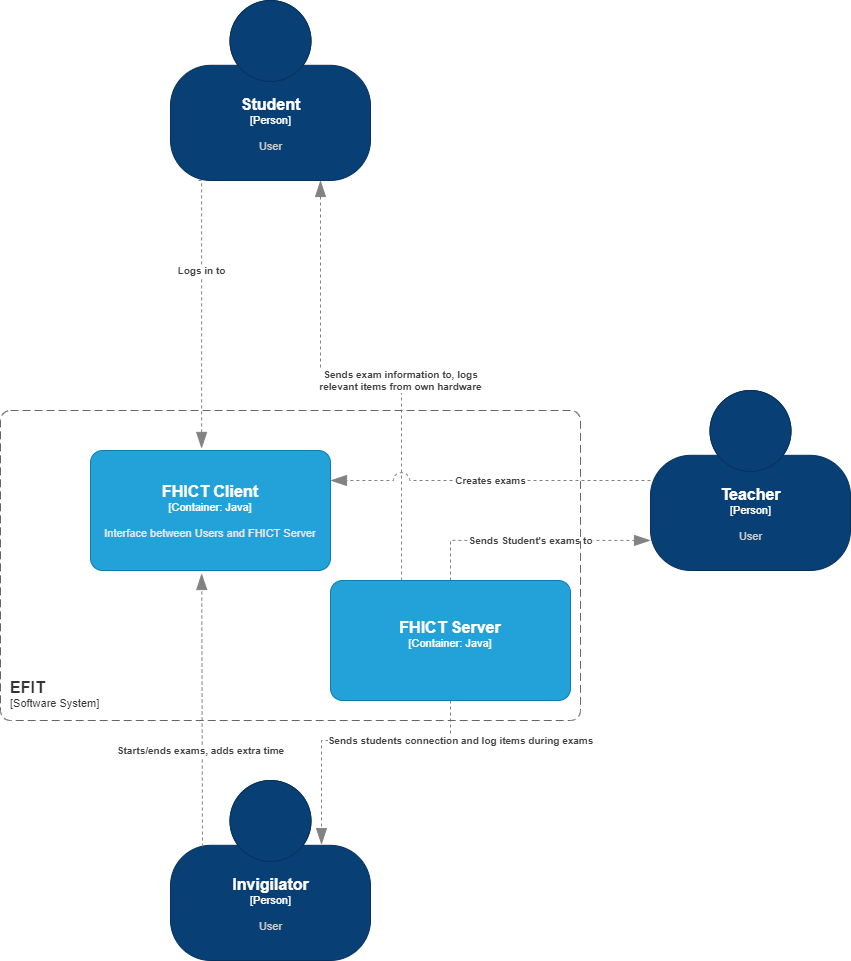

The diagram above was exported from draw.io. Its source (the exported page's mxGraphModel, read from the mxfile embedded in the PNG):
<mxGraphModel dx="2061" dy="1075" grid="1" gridSize="10" guides="1" tooltips="1" connect="1" arrows="1" fold="1" page="1" pageScale="1" pageWidth="850" pageHeight="1100" math="0" shadow="0">
  <root>
    <mxCell id="0" />
    <mxCell id="1" parent="0" />
    <object placeholders="1" c4Name="Student" c4Type="Person" c4Description="User" label="&lt;font style=&quot;font-size: 16px&quot;&gt;&lt;b&gt;%c4Name%&lt;/b&gt;&lt;/font&gt;&lt;div&gt;[%c4Type%]&lt;/div&gt;&lt;br&gt;&lt;div&gt;&lt;font style=&quot;font-size: 11px&quot;&gt;&lt;font color=&quot;#cccccc&quot;&gt;%c4Description%&lt;/font&gt;&lt;/div&gt;" id="XK47qTYrGfi5hLeiUsGP-2">
      <mxCell style="html=1;fontSize=11;dashed=0;whitespace=wrap;fillColor=#083F75;strokeColor=#06315C;fontColor=#ffffff;shape=mxgraph.c4.person2;align=center;metaEdit=1;points=[[0.5,0,0],[1,0.5,0],[1,0.75,0],[0.75,1,0],[0.5,1,0],[0.25,1,0],[0,0.75,0],[0,0.5,0]];metaData={&quot;c4Type&quot;:{&quot;editable&quot;:false}};resizable=0;" parent="1" vertex="1">
        <mxGeometry x="250" y="30" width="200" height="180" as="geometry" />
      </mxCell>
    </object>
    <object placeholders="1" c4Name="Teacher" c4Type="Person" c4Description="User" label="&lt;font style=&quot;font-size: 16px&quot;&gt;&lt;b&gt;%c4Name%&lt;/b&gt;&lt;/font&gt;&lt;div&gt;[%c4Type%]&lt;/div&gt;&lt;br&gt;&lt;div&gt;&lt;font style=&quot;font-size: 11px&quot;&gt;&lt;font color=&quot;#cccccc&quot;&gt;%c4Description%&lt;/font&gt;&lt;/div&gt;" id="XK47qTYrGfi5hLeiUsGP-3">
      <mxCell style="html=1;fontSize=11;dashed=0;whitespace=wrap;fillColor=#083F75;strokeColor=#06315C;fontColor=#ffffff;shape=mxgraph.c4.person2;align=center;metaEdit=1;points=[[0.5,0,0],[1,0.5,0],[1,0.75,0],[0.75,1,0],[0.5,1,0],[0.25,1,0],[0,0.75,0],[0,0.5,0]];metaData={&quot;c4Type&quot;:{&quot;editable&quot;:false}};resizable=0;" parent="1" vertex="1">
        <mxGeometry x="730" y="420" width="200" height="180" as="geometry" />
      </mxCell>
    </object>
    <object placeholders="1" c4Name="Invigilator" c4Type="Person" c4Description="User" label="&lt;font style=&quot;font-size: 16px&quot;&gt;&lt;b&gt;%c4Name%&lt;/b&gt;&lt;/font&gt;&lt;div&gt;[%c4Type%]&lt;/div&gt;&lt;br&gt;&lt;div&gt;&lt;font style=&quot;font-size: 11px&quot;&gt;&lt;font color=&quot;#cccccc&quot;&gt;%c4Description%&lt;/font&gt;&lt;/div&gt;" id="XK47qTYrGfi5hLeiUsGP-4">
      <mxCell style="html=1;fontSize=11;dashed=0;whitespace=wrap;fillColor=#083F75;strokeColor=#06315C;fontColor=#ffffff;shape=mxgraph.c4.person2;align=center;metaEdit=1;points=[[0.5,0,0],[1,0.5,0],[1,0.75,0],[0.75,1,0],[0.5,1,0],[0.25,1,0],[0,0.75,0],[0,0.5,0]];metaData={&quot;c4Type&quot;:{&quot;editable&quot;:false}};resizable=0;" parent="1" vertex="1">
        <mxGeometry x="250" y="810" width="200" height="180" as="geometry" />
      </mxCell>
    </object>
    <object placeholders="1" c4Type="Relationship" c4Description="Logs in to" label="&lt;div style=&quot;text-align: left&quot;&gt;&lt;div style=&quot;text-align: center&quot;&gt;&lt;b&gt;%c4Description%&lt;/b&gt;&lt;/div&gt;" id="XK47qTYrGfi5hLeiUsGP-7">
      <mxCell style="endArrow=blockThin;html=1;fontSize=10;fontColor=#404040;strokeWidth=1;endFill=1;strokeColor=#828282;elbow=vertical;metaEdit=1;endSize=14;startSize=14;jumpStyle=arc;jumpSize=16;rounded=0;edgeStyle=orthogonalEdgeStyle;dashed=1;entryX=0.213;entryY=-0.017;entryDx=0;entryDy=0;entryPerimeter=0;exitX=0.14;exitY=1;exitDx=0;exitDy=0;exitPerimeter=0;" parent="1" source="XK47qTYrGfi5hLeiUsGP-2" edge="1">
        <mxGeometry x="-0.3131" width="240" relative="1" as="geometry">
          <mxPoint x="240" y="280" as="sourcePoint" />
          <mxPoint x="281.1199999999999" y="477.96000000000004" as="targetPoint" />
          <Array as="points">
            <mxPoint x="281" y="210" />
          </Array>
          <mxPoint as="offset" />
        </mxGeometry>
      </mxCell>
    </object>
    <object placeholders="1" c4Type="Relationship" c4Description="Sends exam information to, logs&#10;relevant items from own hardware" label="&lt;div style=&quot;text-align: left&quot;&gt;&lt;div style=&quot;text-align: center&quot;&gt;&lt;b&gt;%c4Description%&lt;/b&gt;&lt;/div&gt;" id="XK47qTYrGfi5hLeiUsGP-10">
      <mxCell style="endArrow=blockThin;html=1;fontSize=10;fontColor=#404040;strokeWidth=1;endFill=1;strokeColor=#828282;elbow=vertical;metaEdit=1;endSize=14;startSize=14;jumpStyle=arc;jumpSize=16;rounded=0;edgeStyle=orthogonalEdgeStyle;dashed=1;entryX=0.75;entryY=1;entryDx=0;entryDy=0;entryPerimeter=0;exitX=0.296;exitY=0;exitDx=0;exitDy=0;exitPerimeter=0;" parent="1" source="XK47qTYrGfi5hLeiUsGP-18" target="XK47qTYrGfi5hLeiUsGP-2" edge="1">
        <mxGeometry x="-0.1642" width="240" relative="1" as="geometry">
          <mxPoint x="400" y="470" as="sourcePoint" />
          <mxPoint x="540" y="550" as="targetPoint" />
          <mxPoint as="offset" />
        </mxGeometry>
      </mxCell>
    </object>
    <object placeholders="1" c4Type="Relationship" c4Description="Creates exams" label="&lt;div style=&quot;text-align: left&quot;&gt;&lt;div style=&quot;text-align: center&quot;&gt;&lt;b&gt;%c4Description%&lt;/b&gt;&lt;/div&gt;" id="XK47qTYrGfi5hLeiUsGP-11">
      <mxCell style="endArrow=blockThin;html=1;fontSize=10;fontColor=#404040;strokeWidth=1;endFill=1;strokeColor=#828282;elbow=vertical;metaEdit=1;endSize=14;startSize=14;jumpStyle=arc;jumpSize=16;rounded=0;edgeStyle=orthogonalEdgeStyle;dashed=1;entryX=1;entryY=0.25;entryDx=0;entryDy=0;entryPerimeter=0;exitX=0;exitY=0.5;exitDx=0;exitDy=0;exitPerimeter=0;" parent="1" source="XK47qTYrGfi5hLeiUsGP-3" target="XK47qTYrGfi5hLeiUsGP-17" edge="1">
        <mxGeometry width="240" relative="1" as="geometry">
          <mxPoint x="720" y="509.5" as="sourcePoint" />
          <mxPoint x="470" y="510" as="targetPoint" />
        </mxGeometry>
      </mxCell>
    </object>
    <object placeholders="1" c4Type="Relationship" c4Description="Sends Student's exams to&#10;" label="&lt;div style=&quot;text-align: left&quot;&gt;&lt;div style=&quot;text-align: center&quot;&gt;&lt;b&gt;%c4Description%&lt;/b&gt;&lt;/div&gt;" id="XK47qTYrGfi5hLeiUsGP-13">
      <mxCell style="endArrow=blockThin;html=1;fontSize=10;fontColor=#404040;strokeWidth=1;endFill=1;strokeColor=#828282;elbow=vertical;metaEdit=1;endSize=14;startSize=14;jumpStyle=arc;jumpSize=16;rounded=0;edgeStyle=orthogonalEdgeStyle;dashed=1;entryX=0;entryY=0.833;entryDx=0;entryDy=0;entryPerimeter=0;" parent="1" source="XK47qTYrGfi5hLeiUsGP-18" target="XK47qTYrGfi5hLeiUsGP-3" edge="1">
        <mxGeometry width="240" relative="1" as="geometry">
          <mxPoint x="530" y="610" as="sourcePoint" />
          <mxPoint x="540" y="550" as="targetPoint" />
          <Array as="points">
            <mxPoint x="530" y="570" />
          </Array>
        </mxGeometry>
      </mxCell>
    </object>
    <object placeholders="1" c4Type="Relationship" c4Description="Starts/ends exams, adds extra time" label="&lt;div style=&quot;text-align: left&quot;&gt;&lt;div style=&quot;text-align: center&quot;&gt;&lt;b&gt;%c4Description%&lt;/b&gt;&lt;/div&gt;" id="XK47qTYrGfi5hLeiUsGP-14">
      <mxCell style="endArrow=blockThin;html=1;fontSize=10;fontColor=#404040;strokeWidth=1;endFill=1;strokeColor=#828282;elbow=vertical;metaEdit=1;endSize=14;startSize=14;jumpStyle=arc;jumpSize=16;rounded=0;edgeStyle=orthogonalEdgeStyle;dashed=1;exitX=0.16;exitY=0.367;exitDx=0;exitDy=0;exitPerimeter=0;entryX=0.213;entryY=1.025;entryDx=0;entryDy=0;entryPerimeter=0;" parent="1" source="XK47qTYrGfi5hLeiUsGP-4" edge="1">
        <mxGeometry x="-0.2987" y="2" width="240" relative="1" as="geometry">
          <mxPoint x="300" y="550" as="sourcePoint" />
          <mxPoint x="281.1199999999999" y="603" as="targetPoint" />
          <mxPoint as="offset" />
        </mxGeometry>
      </mxCell>
    </object>
    <object placeholders="1" c4Type="Relationship" c4Description="Sends students connection and log items during exams" label="&lt;div style=&quot;text-align: left&quot;&gt;&lt;div style=&quot;text-align: center&quot;&gt;&lt;b&gt;%c4Description%&lt;/b&gt;&lt;/div&gt;" id="XK47qTYrGfi5hLeiUsGP-15">
      <mxCell style="endArrow=blockThin;html=1;fontSize=10;fontColor=#404040;strokeWidth=1;endFill=1;strokeColor=#828282;elbow=vertical;metaEdit=1;endSize=14;startSize=14;jumpStyle=arc;jumpSize=16;rounded=0;edgeStyle=orthogonalEdgeStyle;dashed=1;entryX=0.755;entryY=0.356;entryDx=0;entryDy=0;entryPerimeter=0;" parent="1" source="XK47qTYrGfi5hLeiUsGP-18" target="XK47qTYrGfi5hLeiUsGP-4" edge="1">
        <mxGeometry x="-0.707" y="-10" width="240" relative="1" as="geometry">
          <mxPoint x="401.1199999999999" y="602.04" as="sourcePoint" />
          <mxPoint x="540" y="550" as="targetPoint" />
          <mxPoint x="10" y="10" as="offset" />
        </mxGeometry>
      </mxCell>
    </object>
    <object placeholders="1" c4Name="EFIT" c4Type="SystemScopeBoundary" c4Application="Software System" label="&lt;font style=&quot;font-size: 16px&quot;&gt;&lt;b&gt;&lt;div style=&quot;text-align: left&quot;&gt;%c4Name%&lt;/div&gt;&lt;/b&gt;&lt;/font&gt;&lt;div style=&quot;text-align: left&quot;&gt;[%c4Application%]&lt;/div&gt;" id="XK47qTYrGfi5hLeiUsGP-16">
      <mxCell style="rounded=1;fontSize=11;whiteSpace=wrap;html=1;dashed=1;arcSize=20;fillColor=none;strokeColor=#666666;fontColor=#333333;labelBackgroundColor=none;align=left;verticalAlign=bottom;labelBorderColor=none;spacingTop=0;spacing=10;dashPattern=8 4;metaEdit=1;rotatable=0;perimeter=rectanglePerimeter;noLabel=0;labelPadding=0;allowArrows=0;connectable=0;expand=0;recursiveResize=0;editable=1;pointerEvents=0;absoluteArcSize=1;metaData={&quot;c4Type&quot;:{&quot;editable&quot;:false}};points=[[0.25,0,0],[0.5,0,0],[0.75,0,0],[1,0.25,0],[1,0.5,0],[1,0.75,0],[0.75,1,0],[0.5,1,0],[0.25,1,0],[0,0.75,0],[0,0.5,0],[0,0.25,0]];" parent="1" vertex="1">
        <mxGeometry x="80" y="440" width="580" height="310" as="geometry" />
      </mxCell>
    </object>
    <object placeholders="1" c4Name="FHICT Client" c4Type="Container" c4Technology="Java" c4Description="Interface between Users and FHICT Server" label="&lt;font style=&quot;font-size: 16px&quot;&gt;&lt;b&gt;%c4Name%&lt;/b&gt;&lt;/font&gt;&lt;div&gt;[%c4Type%: %c4Technology%]&lt;/div&gt;&lt;br&gt;&lt;div&gt;&lt;font style=&quot;font-size: 11px&quot;&gt;&lt;font color=&quot;#E6E6E6&quot;&gt;%c4Description%&lt;/font&gt;&lt;/div&gt;" id="XK47qTYrGfi5hLeiUsGP-17">
      <mxCell style="rounded=1;whiteSpace=wrap;html=1;fontSize=11;labelBackgroundColor=none;fillColor=#23A2D9;fontColor=#ffffff;align=center;arcSize=10;strokeColor=#0E7DAD;metaEdit=1;metaData={&quot;c4Type&quot;:{&quot;editable&quot;:false}};resizable=0;points=[[0.25,0,0],[0.5,0,0],[0.75,0,0],[1,0.25,0],[1,0.5,0],[1,0.75,0],[0.75,1,0],[0.5,1,0],[0.25,1,0],[0,0.75,0],[0,0.5,0],[0,0.25,0]];" parent="1" vertex="1">
        <mxGeometry x="170" y="480" width="240" height="120" as="geometry" />
      </mxCell>
    </object>
    <object placeholders="1" c4Name="FHICT Server" c4Type="Container" c4Technology="Java" c4Description="" label="&lt;font style=&quot;font-size: 16px&quot;&gt;&lt;b&gt;%c4Name%&lt;/b&gt;&lt;/font&gt;&lt;div&gt;[%c4Type%: %c4Technology%]&lt;/div&gt;&lt;br&gt;&lt;div&gt;&lt;font style=&quot;font-size: 11px&quot;&gt;&lt;font color=&quot;#E6E6E6&quot;&gt;%c4Description%&lt;/font&gt;&lt;/div&gt;" id="XK47qTYrGfi5hLeiUsGP-18">
      <mxCell style="rounded=1;whiteSpace=wrap;html=1;fontSize=11;labelBackgroundColor=none;fillColor=#23A2D9;fontColor=#ffffff;align=center;arcSize=10;strokeColor=#0E7DAD;metaEdit=1;metaData={&quot;c4Type&quot;:{&quot;editable&quot;:false}};resizable=0;points=[[0.25,0,0],[0.5,0,0],[0.75,0,0],[1,0.25,0],[1,0.5,0],[1,0.75,0],[0.75,1,0],[0.5,1,0],[0.25,1,0],[0,0.75,0],[0,0.5,0],[0,0.25,0]];" parent="1" vertex="1">
        <mxGeometry x="410" y="610" width="240" height="120" as="geometry" />
      </mxCell>
    </object>
  </root>
</mxGraphModel>